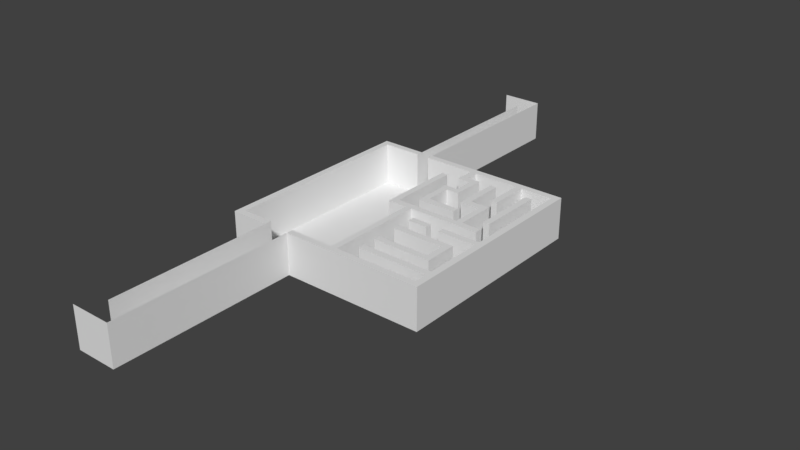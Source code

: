 # Source: a.blend  (saved by Blender 2.79.4; exported with 4.5.12 LTS)
import bpy
from mathutils import Matrix  # noqa: F401  (used for matrix-valued properties, if any)

bpy.ops.wm.read_factory_settings(use_empty=True)
scene = bpy.context.scene
scene.name = 'Scene'

# ---- collections
col_collection_1 = bpy.data.collections.new('Collection 1'); scene.collection.children.link(col_collection_1)

# ---- world
world_world = bpy.data.worlds.new('World'); scene.world = world_world
world_world.color = (0.05088, 0.05088, 0.05088)
world_world.use_sun_shadow = False
world_world.sun_shadow_jitter_overblur = 0.0
world_world.cycles.sampling_method = 'MANUAL'

# ---- meshes
me_plane_001 = bpy.data.meshes.new('Plane.001')
me_plane_001.from_pydata([(10.0, -10.0, 0.0), (10.0, 10.0, 0.0), (2.5, 5.0, 0.0), (2.5, -7.5, 0.0), (1.25, 0.0, 0.0), (-1.25, 0.0, 0.0), (-10.0, 10.0, 0.0), (1.25, 5.0, 0.0), (1.25, 2.5, 0.0), (2.5, -3.75, 0.0), (2.5, -1.25, 0.0), (2.5, -6.25, 0.0), (-1.25, 7.5, 0.0), (3.75, 3.75, 0.0), (-6.25, -10.0, 0.0), (-10.0, -10.0, 0.0), (0.625, 0.0, 0.0), (8.125, 0.0, 0.0), (4.375, 2.5, 0.0), (0.625, 7.5, 0.0), (2.5, -8.125, 0.0), (2.5, -3.125, 0.0), (2.5, -1.875, 0.0), (9.375, -7.5, 0.0), (-0.625, 7.5, 0.0), (7.5, 8.125, 0.0), (7.5, 1.875, 0.0), (2.5, 8.125, 0.0), (1.875, 7.5, 0.0), (2.5, -5.625, 0.0), (6.25, 9.375, 0.0), (6.25, 5.625, 0.0), (5.625, -1.25, 0.0), (-6.25, -9.375, 0.0), (1.25, -9.375, 0.0), (-3.75, -9.375, 0.0), (1.25, 9.375, 0.0), (1.25, 8.125, 0.0), (5.625, 3.75, 0.0), (6.25, 4.375, 0.0), (6.25, 0.625, 0.0), (3.75, 8.125, 0.0), (4.375, -1.25, 0.0), (-4.375, 10.0, 0.0), (8.125, -6.25, 0.0), (9.375, -1.25, 0.0), (8.125, 8.125, 0.0), (9.375, -1.875, 0.0), (4.375, -1.875, 0.0), (4.375, 8.125, 0.0), (0.625, 1.875, 0.0), (8.125, 1.875, 0.0), (8.125, 0.625, 0.0), (5.625, 0.625, 0.0), (0.625, 9.375, 0.0), (1.875, 5.625, 0.0), (0.625, 5.625, 0.0), (-9.375, 9.375, 0.0), (-9.375, -9.375, 0.0), (9.375, -9.375, 0.0), (0.625, -9.375, 0.0), (-0.625, 0.625, 0.0), (8.125, -3.125, 0.0), (5.625, -1.875, 0.0), (-4.375, 9.375, 0.0), (5.625, 5.625, 0.0), (-5.625, 10.0, 0.0), (5.625, 9.375, 0.0), (9.375, -8.125, 0.0), (4.375, 1.875, 0.0), (4.375, 4.375, 0.0), (-5.625, 9.375, 0.0), (9.375, 9.375, 0.0), (-10.0, -10.0, 4.0), (10.0, -10.0, 4.0), (-10.0, 10.0, 4.0), (10.0, 10.0, 4.0), (-5.0, 26.0, 0.0), (9.375, -7.5, 4.0), (-5.625, 10.0, 4.0), (-3.75, -9.375, 4.0), (-6.25, -9.375, 4.0), (1.25, -9.375, 4.0), (-4.375, 10.0, 4.0), (1.25, 9.375, 4.0), (9.375, -1.25, 4.0), (9.375, -1.875, 4.0), (9.375, -9.375, 4.0), (0.625, -9.375, 4.0), (-9.375, -9.375, 4.0), (-9.375, 9.375, 4.0), (-4.375, 9.375, 4.0), (5.625, 9.375, 4.0), (-5.625, 9.375, 4.0), (9.375, 9.375, 4.0), (2.5, -7.5, 4.0), (2.5, -8.125, 4.0), (9.375, -8.125, 4.0), (8.125, -6.25, 4.0), (7.5, -5.625, 0.0), (7.5, -3.75, 0.0), (2.5, -6.25, 4.0), (2.5, -5.625, 4.0), (7.5, -3.75, 4.0), (7.5, -5.625, 4.0), (8.125, -3.125, 4.0), (2.5, -3.125, 4.0), (2.5, -3.75, 4.0), (2.5, -1.875, 4.0), (2.5, -1.25, 4.0), (5.625, -1.25, 4.0), (4.375, -1.25, 4.0), (4.375, -1.875, 4.0), (5.625, -1.875, 4.0), (8.125, 0.0, 4.0), (1.25, 0.0, 4.0), (8.125, 0.625, 4.0), (1.25, 2.5, 4.0), (1.25, 5.0, 4.0), (0.625, 7.5, 4.0), (1.25, 8.125, 4.0), (4.375, 2.5, 4.0), (0.625, 1.875, 4.0), (0.625, 9.375, 4.0), (0.625, 5.625, 4.0), (7.5, 1.875, 4.0), (7.5, 8.125, 4.0), (8.125, 8.125, 4.0), (8.125, 1.875, 4.0), (6.25, 4.375, 4.0), (6.25, 0.625, 4.0), (5.625, 0.625, 4.0), (6.25, 9.375, 4.0), (6.25, 5.625, 4.0), (5.625, 5.625, 4.0), (5.625, 3.75, 4.0), (3.75, 8.125, 4.0), (3.75, 3.75, 4.0), (4.375, 8.125, 4.0), (4.375, 4.375, 4.0), (1.875, 7.5, 4.0), (2.5, 5.0, 4.0), (2.5, 8.125, 4.0), (1.875, 5.625, 4.0), (4.375, 1.875, 4.0), (0.625, 0.0, 4.0), (-1.25, 0.0, 4.0), (-1.25, 7.5, 4.0), (-0.625, 7.5, 4.0), (-0.625, 0.625, 4.0), (-3.75, -26.0, 0.0), (-6.25, -26.0, 0.0), (-3.75, -10.0, 0.0), (-6.25, -10.0, 4.0), (-3.75, -10.0, 4.0), (-6.25, -26.0, 4.0), (-5.625, 26.0, 0.0), (-5.625, 26.0, 4.0), (-4.375, 26.0, 4.0), (-4.375, 26.0, 0.0), (-4.375, 28.0, 0.0), (-4.375, 28.0, 4.0), (-8.375, 28.0, 4.0), (-8.375, 26.0, 0.0), (-8.375, 28.0, 0.0), (-3.75, -28.0, 0.0), (-3.75, -28.0, 4.0), (-7.75, -28.0, 0.0), (-7.75, -28.0, 4.0), (-7.75, -26.0, 0.0)], [(131, 130)], [(20, 68, 97, 96), (67, 30, 132, 92), (69, 144, 122, 50), (66, 71, 93, 79), (72, 45, 85, 94), (68, 23, 78, 97), (29, 11, 101, 102), (38, 53, 131, 135), (17, 114, 115, 4), (34, 4, 115, 82), (30, 72, 94, 132), (60, 16, 145, 88), (2, 141, 142, 27), (50, 122, 124, 56), (46, 51, 128, 127), (6, 66, 79, 75), (26, 51, 128, 125), (9, 107, 103, 100), (41, 49, 138, 136), (64, 43, 83, 91), (8, 18, 121, 117), (101, 98, 105, 106, 107, 103, 104, 102), (79, 66, 156, 157), (36, 54, 123, 84), (6, 75, 73, 15), (21, 106, 105, 62), (60, 34, 82, 88), (33, 81, 89, 58), (14, 15, 73, 153), (1, 76, 74, 0), (71, 57, 90, 93), (45, 47, 86, 85), (23, 78, 86, 47), (37, 36, 84, 120), (35, 60, 88, 80), (20, 3, 95, 96), (100, 99, 104, 103), (32, 45, 85, 110), (44, 62, 105, 98), (99, 104, 102, 29), (152, 154, 74, 0), (109, 111, 112, 108), (127, 126, 125, 128), (44, 98, 101, 11), (9, 21, 106, 107), (63, 32, 110, 113), (10, 22, 108, 109), (22, 48, 112, 108), (10, 109, 111, 42), (48, 42, 111, 112), (63, 113, 86, 47), (17, 52, 116, 114), (61, 149, 131, 53), (34, 59, 87, 82), (7, 8, 117, 118), (56, 124, 143, 55), (49, 70, 139, 138), (67, 92, 84, 36), (64, 91, 123, 54), (37, 120, 142, 27), (25, 126, 125, 26), (46, 25, 126, 127), (39, 70, 139, 129), (67, 92, 134, 65), (65, 31, 133, 134), (30, 132, 133, 31), (75, 79, 93, 90, 89, 81, 153, 73), (39, 40, 130, 129), (54, 19, 119, 123), (28, 140, 119, 19), (7, 2, 141, 118), (18, 69, 144, 121), (58, 89, 90, 57), (12, 24, 148, 147), (35, 80, 154, 152), (81, 33, 14, 153), (14, 153, 155, 151), (160, 161, 162, 164), (159, 160, 164, 163), (166, 165, 167, 168), (165, 150, 169, 167), (1, 0, 152, 150, 151, 14, 15, 6, 66, 156, 77, 159, 43), (121, 144, 122, 124, 143, 140, 119, 123, 91, 83, 76, 74, 154, 80, 88, 145, 146, 147, 148, 149, 131, 135, 137, 136, 138, 139, 129, 130, 116, 114, 115, 82, 87, 97, 96, 95, 78, 86, 113, 110, 85, 94, 132, 133, 134, 92, 84, 120, 142, 141, 118, 117), (43, 83, 76, 1), (12, 5, 146, 147), (52, 40, 130, 116), (61, 24, 148, 149), (3, 95, 78, 23), (13, 41, 136, 137), (13, 38, 135, 137), (55, 28, 140, 143), (5, 16, 145, 146), (150, 165, 166, 154, 152), (68, 59, 87, 97), (43, 83, 158, 161, 160, 159)])
_uv = me_plane_001.uv_layers.new(name='UVMap')
_uv.uv.foreach_set('vector', [1.538, -0.95, 6.523, -0.95, 6.523, 1.95, 1.538, 1.95, 3.804, -0.95, 4.257, -0.95, 4.257, 1.95, 3.804, 1.95, 2.897, -0.95, 2.897, 1.95, 0.1787, 1.95, 0.1787, -0.95, 8.332, -0.95, 7.879, -0.95, 7.879, 1.95, 8.332, 1.95, 7.879, -0.95, 0.1759, -0.95, 0.1759, 1.95, 7.879, 1.95, -4.809, -0.95, -4.355, -0.95, -4.355, 1.95, -4.809, 1.95, -2.996, -0.95, -3.449, -0.95, -3.449, 1.95, -2.996, 1.95, 3.801, -0.95, 1.535, -0.95, 1.535, 1.95, 3.801, 1.95, 5.616, -0.95, 5.616, 1.95, 0.6318, 1.95, 0.6318, -0.95, -5.715, -0.95, 1.082, -0.95, 1.082, 1.95, -5.715, 1.95, 4.257, -0.95, 6.523, -0.95, 6.523, 1.95, 4.257, 1.95, -5.715, -0.95, 1.082, -0.95, 1.082, 1.95, -5.715, 1.95, 4.707, -0.95, 4.707, 1.95, 6.973, 1.95, 6.973, -0.95, 2.442, -0.95, 2.442, 1.95, 5.16, 1.95, 5.16, -0.95, 6.973, -0.95, 2.442, -0.95, 2.442, 1.95, 6.973, 1.95, -7.525, -0.95, -4.353, -0.95, -4.353, 1.95, -7.525, 1.95, 5.163, -0.95, 5.616, -0.95, 5.616, 1.95, 5.163, 1.95, 1.538, -0.95, 1.538, 1.95, 5.163, 1.95, 5.163, -0.95, 2.444, -0.95, 2.897, -0.95, 2.897, 1.95, 2.444, 1.95, 7.879, -0.95, 8.332, -0.95, 8.332, 1.95, 7.879, 1.95, 0.6318, -0.95, 2.897, -0.95, 2.897, 1.95, 0.6318, 1.95, 0.0, 0.0, 0.0, 0.0, 0.0, 0.0, 0.0, 0.0, 0.0, 0.0, 0.0, 0.0, 0.0, 0.0, 0.0, 0.0, 5.12, 1.426, 5.12, -0.4233, 12.52, -0.4233, 12.52, 1.426, 0.6318, -0.95, 0.1787, -0.95, 0.1787, 1.95, 0.6318, 1.95, 8.332, -0.95, 8.332, 1.95, -6.168, 1.95, -6.168, -0.95, 1.538, -0.95, 1.538, 1.95, 5.616, 1.95, 5.616, -0.95, 0.1787, -0.95, 0.6318, -0.95, 0.6318, 1.95, 0.1787, 1.95, -4.806, -0.95, -4.806, 1.95, -7.071, 1.95, -7.071, -0.95, -4.806, -0.95, -7.525, -0.95, -7.525, 1.95, -4.806, 1.95, 8.332, -0.95, 8.332, 1.95, -6.168, 1.95, -6.168, -0.95, -4.353, -0.95, -7.071, -0.95, -7.071, 1.95, -4.353, 1.95, 0.1759, -0.95, -0.2773, -0.95, -0.2773, 1.95, 0.1759, 1.95, -4.355, -0.95, -4.355, 1.95, -0.2773, 1.95, -0.2773, -0.95, 6.973, -0.95, 7.879, -0.95, 7.879, 1.95, 6.973, 1.95, -2.993, -0.95, 0.1787, -0.95, 0.1787, 1.95, -2.993, 1.95, -4.809, -0.95, -4.355, -0.95, -4.355, 1.95, -4.809, 1.95, -1.637, -0.95, -2.996, -0.95, -2.996, 1.95, -1.637, 1.95, 3.804, -0.95, 6.523, -0.95, 6.523, 1.95, 3.804, 1.95, -3.449, -0.95, -1.184, -0.95, -1.184, 1.95, -3.449, 1.95, 5.163, -0.95, 5.163, 1.95, 1.538, 1.95, 1.538, -0.95, -2.993, -0.95, -2.993, 1.95, 6.976, 1.95, 6.976, -0.95, 0.0, 0.0, 0.0, 0.0, 0.0, 0.0, 0.0, 0.0, 0.0, 0.0, 0.0, 0.0, 0.0, 0.0, 0.0, 0.0, 5.616, -0.95, 5.616, 1.95, 1.538, 1.95, 1.538, -0.95, -1.637, -0.95, -1.184, -0.95, -1.184, 1.95, -1.637, 1.95, -0.2773, -0.95, 0.1759, -0.95, 0.1759, 1.95, -0.2773, 1.95, 0.1759, -0.95, -0.2773, -0.95, -0.2773, 1.95, 0.1759, 1.95, 1.538, -0.95, 2.897, -0.95, 2.897, 1.95, 1.538, 1.95, 1.538, -0.95, 1.538, 1.95, 2.897, 1.95, 2.897, -0.95, -0.2773, -0.95, 0.1759, -0.95, 0.1759, 1.95, -0.2773, 1.95, 3.804, -0.95, 3.804, 1.95, 6.523, 1.95, 6.523, -0.95, 1.082, -0.95, 1.535, -0.95, 1.535, 1.95, 1.082, 1.95, -0.7276, -0.95, -0.7276, 1.95, 3.804, 1.95, 3.804, -0.95, 0.6318, -0.95, 6.523, -0.95, 6.523, 1.95, 0.6318, 1.95, 4.707, -0.95, 2.895, -0.95, 2.895, 1.95, 4.707, 1.95, 0.1787, -0.95, 0.1787, 1.95, 1.085, 1.95, 1.085, -0.95, 6.973, -0.95, 4.254, -0.95, 4.254, 1.95, 6.973, 1.95, 3.804, -0.95, 3.804, 1.95, 0.6318, 1.95, 0.6318, -0.95, -3.446, -0.95, -3.446, 1.95, 0.1787, 1.95, 0.1787, -0.95, 0.6318, -0.95, 0.6318, 1.95, 1.538, 1.95, 1.538, -0.95, 6.973, -0.95, 6.973, 1.95, 2.442, 1.95, 2.442, -0.95, 5.616, -0.95, 5.163, -0.95, 5.163, 1.95, 5.616, 1.95, 4.257, -0.95, 2.897, -0.95, 2.897, 1.95, 4.257, 1.95, 7.879, -0.95, 7.879, 1.95, 5.16, 1.95, 5.16, -0.95, 3.804, -0.95, 4.257, -0.95, 4.257, 1.95, 3.804, 1.95, 7.879, -0.95, 7.879, 1.95, 5.16, 1.95, 5.16, -0.95, 0.0, 0.0, 0.0, 0.0, 0.0, 0.0, 0.0, 0.0, 0.0, 0.0, 0.0, 0.0, 0.0, 0.0, 0.0, 0.0, 4.254, -0.95, 1.535, -0.95, 1.535, 1.95, 4.254, 1.95, 7.879, -0.95, 6.52, -0.95, 6.52, 1.95, 7.879, 1.95, 1.085, -0.95, 1.085, 1.95, 0.1787, 1.95, 0.1787, -0.95, 0.6318, -0.95, 1.538, -0.95, 1.538, 1.95, 0.6318, 1.95, 2.895, -0.95, 2.442, -0.95, 2.442, 1.95, 2.895, 1.95, -5.715, -0.95, -5.715, 1.95, 7.879, 1.95, 7.879, -0.95, -1.181, -0.95, -0.7276, -0.95, -0.7276, 1.95, -1.181, 1.95, -5.715, -0.95, -5.715, 1.95, -6.168, 1.95, -6.168, -0.95, -5.715, 1.95, -5.715, -0.95, -6.168, -0.95, -6.168, 1.95, -2.646, -0.7931, -2.646, 1.795, -13.0, 1.795, -13.0, -0.7931, 1.022, -0.4233, 1.022, 1.426, -0.8273, 1.426, -0.8273, -0.4233, 0.0, 0.0, 0.0, 0.0, 0.0, 0.0, 0.0, 0.0, 1.311, 1.426, 1.311, -0.4233, -0.5383, -0.4233, -0.5383, 1.426, 0.0, 0.0, 0.0, 0.0, 0.0, 0.0, 0.0, 0.0, 6.177, 6.125, -5.189, 6.125, -5.189, -1.689, -14.28, -1.689, -14.28, -3.11, -5.189, -3.11, -5.189, -5.241, 6.177, -5.241, 6.177, -2.754, 15.27, -2.754, 15.28, -2.044, 15.27, -2.044, 6.177, -2.044, 0.0, 0.0, 0.0, 0.0, 0.0, 0.0, 0.0, 0.0, 0.0, 0.0, 0.0, 0.0, 0.0, 0.0, 0.0, 0.0, 0.0, 0.0, 0.0, 0.0, 0.0, 0.0, 0.0, 0.0, 0.0, 0.0, 0.0, 0.0, 0.0, 0.0, 0.0, 0.0, 0.0, 0.0, 0.0, 0.0, 0.0, 0.0, 0.0, 0.0, 0.0, 0.0, 0.0, 0.0, 0.0, 0.0, 0.0, 0.0, 0.0, 0.0, 0.0, 0.0, 0.0, 0.0, 0.0, 0.0, 0.0, 0.0, 0.0, 0.0, 0.0, 0.0, 0.0, 0.0, 0.0, 0.0, 0.0, 0.0, 0.0, 0.0, 0.0, 0.0, 0.0, 0.0, 0.0, 0.0, 0.0, 0.0, 0.0, 0.0, 0.0, 0.0, 0.0, 0.0, 0.0, 0.0, 0.0, 0.0, 0.0, 0.0, 0.0, 0.0, 0.0, 0.0, 0.0, 0.0, 0.0, 0.0, 0.0, 0.0, 0.0, 0.0, 0.0, 0.0, -3.446, -0.95, -3.446, 1.95, 6.976, 1.95, 6.976, -0.95, 6.52, -0.95, 1.082, -0.95, 1.082, 1.95, 6.52, 1.95, 5.616, -0.95, 4.257, -0.95, 4.257, 1.95, 5.616, 1.95, 1.535, -0.95, 6.52, -0.95, 6.52, 1.95, 1.535, 1.95, 1.538, -0.95, 1.538, 1.95, 6.523, 1.95, 6.523, -0.95, 3.801, -0.95, 6.973, -0.95, 6.973, 1.95, 3.801, 1.95, 2.444, -0.95, 3.804, -0.95, 3.804, 1.95, 2.444, 1.95, 5.16, -0.95, 6.52, -0.95, 6.52, 1.95, 5.16, 1.95, -1.181, -0.95, 0.1787, -0.95, 0.1787, 1.95, -1.181, 1.95, -11.52, -0.4233, -12.45, -0.4233, -12.45, 1.426, -4.125, 1.426, -4.125, -0.4233, -4.809, -0.95, -5.715, -0.95, -5.715, 1.95, -4.809, 1.95, 5.12, -0.4233, 5.12, 1.426, 12.52, 1.426, 13.44, 1.426, 13.44, -0.4233, 12.52, -0.4233])
me_plane_001.use_remesh_preserve_volume = False
me_plane_001.use_remesh_preserve_attributes = False
me_plane_001.use_mirror_vertex_groups = False
me_plane_001.update()

# ---- objects
ob_plane = bpy.data.objects.new('Plane', me_plane_001)

# ---- transforms, parenting, visibility, modifiers, constraints
ob_plane.location = (0.0, 0.0, 0.0)
ob_plane.lineart.crease_threshold = 0.0

# ---- collection membership
col_collection_1.objects.link(ob_plane)

# ---- scene / render settings (as saved in the file)
scene.frame_start = 1; scene.frame_end = 250; scene.frame_set(1)
scene.render.engine = 'BLENDER_EEVEE_NEXT'
scene.render.resolution_percentage = 50
scene.render.dither_intensity = 0.0
scene.cycles.use_denoising = False
scene.cycles.samples = 128
scene.cycles.sampling_pattern = 'TABULATED_SOBOL'
scene.cycles.use_adaptive_sampling = False
scene.cycles.use_light_tree = False
scene.view_settings.view_transform = 'Standard'
bpy.context.view_layer.update()

# ---- added for rendering (the .blend has no active camera and no usable light): camera, sun
cam_auto = bpy.data.cameras.new('AutoCamera')
cam_auto.lens = 50.0
cam_auto.sensor_width = 36.0
cam_auto.clip_end = 1000.0
ob_auto_camera = bpy.data.objects.new('AutoCamera', cam_auto)
scene.collection.objects.link(ob_auto_camera)
ob_auto_camera.location = (55.1421, -66.1706, 46.1137)
ob_auto_camera.rotation_euler = (1.09748, -7.21219e-08, 0.694738)
scene.camera = ob_auto_camera
light_auto_sun = bpy.data.lights.new('AutoSun', 'SUN')
light_auto_sun.energy = 3.0
light_auto_sun.angle = 0.0523599
ob_auto_sun = bpy.data.objects.new('AutoSun', light_auto_sun)
scene.collection.objects.link(ob_auto_sun)
ob_auto_sun.rotation_euler = (0.872665, 0.174533, 0.523599)
bpy.context.view_layer.update()
